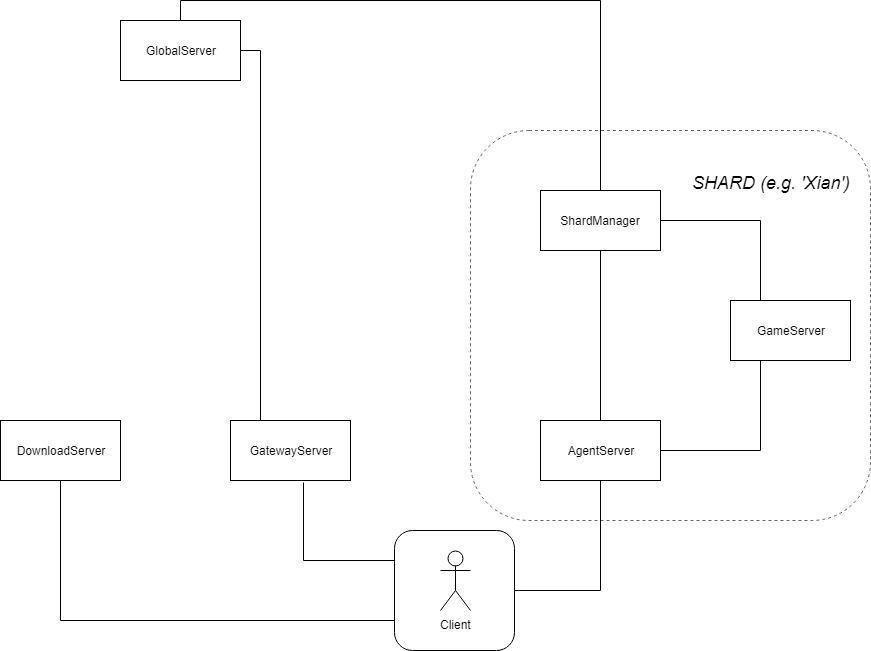

The diagram above was exported from draw.io. Its source (the exported page's mxGraphModel, read from the mxfile embedded in the PNG):
<mxGraphModel dx="2914" dy="1107" grid="1" gridSize="10" guides="1" tooltips="1" connect="1" arrows="1" fold="1" page="1" pageScale="1" pageWidth="1169" pageHeight="827" math="0" shadow="0">
  <root>
    <mxCell id="0" />
    <mxCell id="1" parent="0" />
    <mxCell id="j4EvXk_DvedNTsp2oxv--23" value="" style="rounded=1;whiteSpace=wrap;html=1;fillColor=none;dashed=1;strokeColor=#666666;fontColor=#333333;gradientColor=#B266FF;glass=0;shadow=0;comic=0;" vertex="1" parent="1">
      <mxGeometry x="600" y="260" width="400" height="390" as="geometry" />
    </mxCell>
    <mxCell id="j4EvXk_DvedNTsp2oxv--7" value="" style="rounded=1;whiteSpace=wrap;html=1;fillColor=#ffffff;" vertex="1" parent="1">
      <mxGeometry x="524" y="660" width="120" height="120" as="geometry" />
    </mxCell>
    <mxCell id="j4EvXk_DvedNTsp2oxv--1" value="Client" style="shape=umlActor;verticalLabelPosition=bottom;labelBackgroundColor=#ffffff;verticalAlign=top;html=1;outlineConnect=0;" vertex="1" parent="1">
      <mxGeometry x="570" y="680" width="30" height="60" as="geometry" />
    </mxCell>
    <mxCell id="j4EvXk_DvedNTsp2oxv--3" value="GatewayServer" style="rounded=0;whiteSpace=wrap;html=1;" vertex="1" parent="1">
      <mxGeometry x="360" y="550" width="120" height="60" as="geometry" />
    </mxCell>
    <mxCell id="j4EvXk_DvedNTsp2oxv--19" style="edgeStyle=orthogonalEdgeStyle;rounded=0;orthogonalLoop=1;jettySize=auto;html=1;exitX=0.5;exitY=0;exitDx=0;exitDy=0;entryX=0.5;entryY=1;entryDx=0;entryDy=0;startArrow=none;startFill=0;endArrow=none;endFill=0;" edge="1" parent="1" source="j4EvXk_DvedNTsp2oxv--4" target="j4EvXk_DvedNTsp2oxv--17">
      <mxGeometry relative="1" as="geometry" />
    </mxCell>
    <mxCell id="j4EvXk_DvedNTsp2oxv--20" style="edgeStyle=orthogonalEdgeStyle;rounded=0;orthogonalLoop=1;jettySize=auto;html=1;exitX=1;exitY=0.5;exitDx=0;exitDy=0;entryX=0.25;entryY=1;entryDx=0;entryDy=0;startArrow=none;startFill=0;endArrow=none;endFill=0;" edge="1" parent="1" source="j4EvXk_DvedNTsp2oxv--4" target="j4EvXk_DvedNTsp2oxv--16">
      <mxGeometry relative="1" as="geometry" />
    </mxCell>
    <mxCell id="j4EvXk_DvedNTsp2oxv--4" value="AgentServer" style="rounded=0;whiteSpace=wrap;html=1;" vertex="1" parent="1">
      <mxGeometry x="670" y="550" width="120" height="60" as="geometry" />
    </mxCell>
    <mxCell id="j4EvXk_DvedNTsp2oxv--5" value="DownloadServer" style="rounded=0;whiteSpace=wrap;html=1;" vertex="1" parent="1">
      <mxGeometry x="130" y="550" width="120" height="60" as="geometry" />
    </mxCell>
    <mxCell id="j4EvXk_DvedNTsp2oxv--10" style="edgeStyle=orthogonalEdgeStyle;rounded=0;orthogonalLoop=1;jettySize=auto;html=1;exitX=1;exitY=0.5;exitDx=0;exitDy=0;endArrow=none;endFill=0;" edge="1" parent="1" source="j4EvXk_DvedNTsp2oxv--7" target="j4EvXk_DvedNTsp2oxv--4">
      <mxGeometry relative="1" as="geometry" />
    </mxCell>
    <mxCell id="j4EvXk_DvedNTsp2oxv--11" style="edgeStyle=orthogonalEdgeStyle;rounded=0;orthogonalLoop=1;jettySize=auto;html=1;exitX=0;exitY=0.25;exitDx=0;exitDy=0;entryX=0.608;entryY=1.033;entryDx=0;entryDy=0;entryPerimeter=0;endArrow=none;endFill=0;" edge="1" parent="1" source="j4EvXk_DvedNTsp2oxv--7" target="j4EvXk_DvedNTsp2oxv--3">
      <mxGeometry relative="1" as="geometry" />
    </mxCell>
    <mxCell id="j4EvXk_DvedNTsp2oxv--12" style="edgeStyle=orthogonalEdgeStyle;rounded=0;orthogonalLoop=1;jettySize=auto;html=1;exitX=0;exitY=0.75;exitDx=0;exitDy=0;endArrow=none;endFill=0;entryX=0.5;entryY=1;entryDx=0;entryDy=0;" edge="1" parent="1" source="j4EvXk_DvedNTsp2oxv--7" target="j4EvXk_DvedNTsp2oxv--5">
      <mxGeometry relative="1" as="geometry">
        <mxPoint x="210" y="660" as="targetPoint" />
      </mxGeometry>
    </mxCell>
    <mxCell id="j4EvXk_DvedNTsp2oxv--15" style="edgeStyle=orthogonalEdgeStyle;rounded=0;orthogonalLoop=1;jettySize=auto;html=1;exitX=1;exitY=0.5;exitDx=0;exitDy=0;startArrow=none;startFill=0;endArrow=none;endFill=0;entryX=0.25;entryY=0;entryDx=0;entryDy=0;" edge="1" parent="1" source="j4EvXk_DvedNTsp2oxv--13" target="j4EvXk_DvedNTsp2oxv--3">
      <mxGeometry relative="1" as="geometry">
        <mxPoint x="390" y="540" as="targetPoint" />
      </mxGeometry>
    </mxCell>
    <mxCell id="j4EvXk_DvedNTsp2oxv--13" value="GlobalServer" style="rounded=0;whiteSpace=wrap;html=1;fillColor=#ffffff;" vertex="1" parent="1">
      <mxGeometry x="250" y="150" width="120" height="60" as="geometry" />
    </mxCell>
    <mxCell id="j4EvXk_DvedNTsp2oxv--22" style="edgeStyle=orthogonalEdgeStyle;rounded=0;orthogonalLoop=1;jettySize=auto;html=1;exitX=0.25;exitY=0;exitDx=0;exitDy=0;entryX=1;entryY=0.5;entryDx=0;entryDy=0;startArrow=none;startFill=0;endArrow=none;endFill=0;" edge="1" parent="1" source="j4EvXk_DvedNTsp2oxv--16" target="j4EvXk_DvedNTsp2oxv--17">
      <mxGeometry relative="1" as="geometry" />
    </mxCell>
    <mxCell id="j4EvXk_DvedNTsp2oxv--16" value="GameServer" style="rounded=0;whiteSpace=wrap;html=1;" vertex="1" parent="1">
      <mxGeometry x="860" y="430" width="120" height="60" as="geometry" />
    </mxCell>
    <mxCell id="j4EvXk_DvedNTsp2oxv--21" style="edgeStyle=orthogonalEdgeStyle;rounded=0;orthogonalLoop=1;jettySize=auto;html=1;exitX=0.5;exitY=0;exitDx=0;exitDy=0;entryX=0.5;entryY=0;entryDx=0;entryDy=0;startArrow=none;startFill=0;endArrow=none;endFill=0;" edge="1" parent="1" source="j4EvXk_DvedNTsp2oxv--17" target="j4EvXk_DvedNTsp2oxv--13">
      <mxGeometry relative="1" as="geometry" />
    </mxCell>
    <mxCell id="j4EvXk_DvedNTsp2oxv--17" value="ShardManager" style="rounded=0;whiteSpace=wrap;html=1;" vertex="1" parent="1">
      <mxGeometry x="670" y="320" width="120" height="60" as="geometry" />
    </mxCell>
    <mxCell id="j4EvXk_DvedNTsp2oxv--25" value="SHARD (e.g. 'Xian')" style="text;html=1;resizable=0;points=[];autosize=1;align=left;verticalAlign=top;spacingTop=-4;fontSize=18;fontStyle=2" vertex="1" parent="1">
      <mxGeometry x="820" y="300" width="120" height="20" as="geometry" />
    </mxCell>
  </root>
</mxGraphModel>